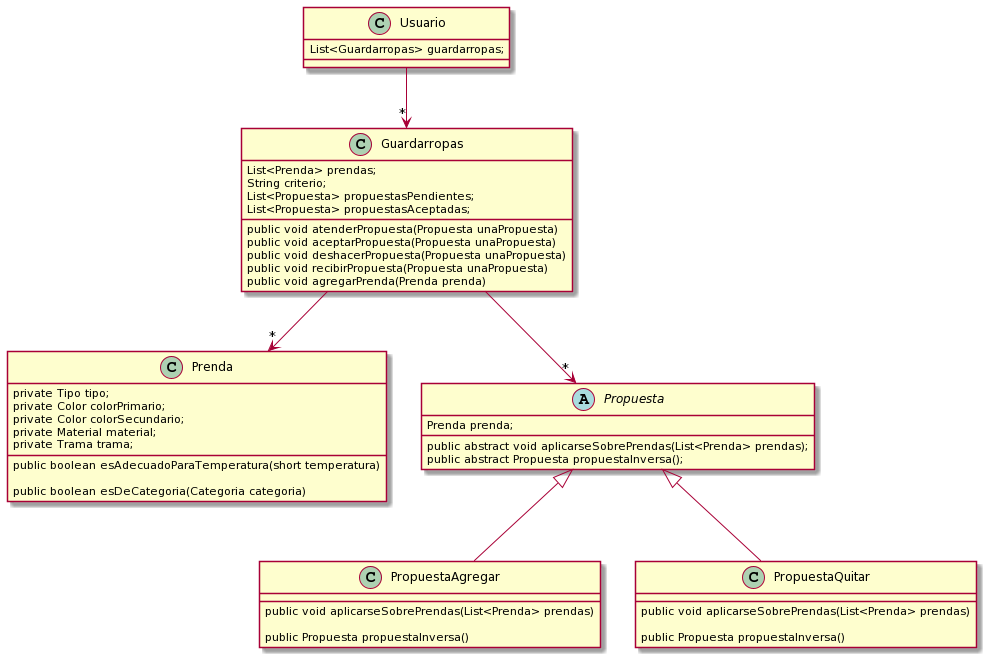

The diagram above was rendered by PlantUML. Its source (embedded in the PNG):
@startuml
class Prenda {
	private Tipo tipo;
	private Color colorPrimario;
	private Color colorSecundario;
	private Material material;
	private Trama trama;

	public boolean esAdecuadoParaTemperatura(short temperatura)

	public boolean esDeCategoria(Categoria categoria)
}

class Guardarropas {
    List<Prenda> prendas;
    String criterio;
    List<Propuesta> propuestasPendientes;
    List<Propuesta> propuestasAceptadas;

    public void atenderPropuesta(Propuesta unaPropuesta)
    public void aceptarPropuesta(Propuesta unaPropuesta)
    public void deshacerPropuesta(Propuesta unaPropuesta)
    public void recibirPropuesta(Propuesta unaPropuesta)
    public void agregarPrenda(Prenda prenda)
}


abstract class Propuesta {
    Prenda prenda;

    public abstract void aplicarseSobrePrendas(List<Prenda> prendas);
    public abstract Propuesta propuestaInversa();
}

class PropuestaAgregar extends Propuesta{

    public void aplicarseSobrePrendas(List<Prenda> prendas)

    public Propuesta propuestaInversa()
}

class PropuestaQuitar extends Propuesta{

    public void aplicarseSobrePrendas(List<Prenda> prendas)

    public Propuesta propuestaInversa()
}

class Usuario {
    List<Guardarropas> guardarropas;
}


Usuario -->"*" Guardarropas
Guardarropas-->"*" Propuesta
Guardarropas-->"*" Prenda
@enduml